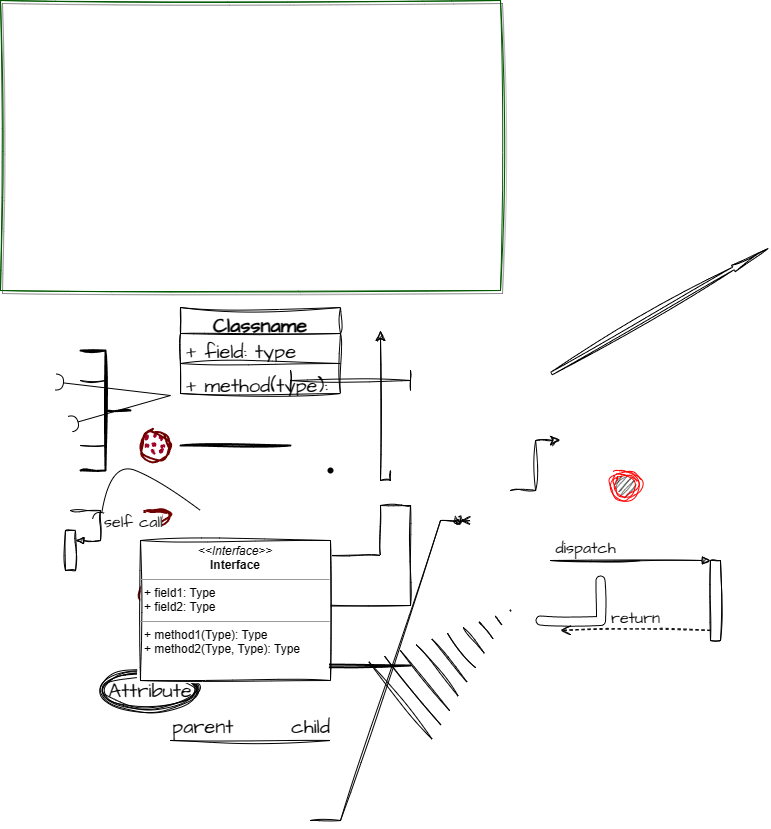

The diagram above was exported from draw.io. Its source (the exported page's mxGraphModel, read from the mxfile embedded in the PNG):
<mxGraphModel dx="1154" dy="661" grid="1" gridSize="10" guides="1" tooltips="1" connect="1" arrows="1" fold="1" page="1" pageScale="1" pageWidth="850" pageHeight="1100" math="0" shadow="0">
  <root>
    <mxCell id="0" />
    <mxCell id="1" parent="0" />
    <mxCell id="AP8aq3HNC4A4q8awUvHw-1" value="" style="ellipse;whiteSpace=wrap;html=1;strokeWidth=2;fillWeight=2;hachureGap=8;fillStyle=dots;labelBackgroundColor=none;rounded=0;sketch=1;curveFitting=1;jiggle=2;fillColor=#a20025;fontColor=#ffffff;strokeColor=#6F0000;" vertex="1" parent="1">
      <mxGeometry x="140" y="430" width="30" height="30" as="geometry" />
    </mxCell>
    <mxCell id="AP8aq3HNC4A4q8awUvHw-15" value="" style="ellipse;whiteSpace=wrap;html=1;strokeWidth=2;fillWeight=2;hachureGap=8;fillStyle=dots;labelBackgroundColor=none;rounded=0;sketch=1;curveFitting=1;jiggle=2;fillColor=#a20025;fontColor=#ffffff;strokeColor=#6F0000;" vertex="1" parent="1">
      <mxGeometry x="140" y="510" width="30" height="15" as="geometry" />
    </mxCell>
    <mxCell id="AP8aq3HNC4A4q8awUvHw-16" value="" style="ellipse;whiteSpace=wrap;html=1;strokeWidth=2;fillWeight=2;hachureGap=8;fillStyle=dots;labelBackgroundColor=none;rounded=0;sketch=1;curveFitting=1;jiggle=2;fillColor=#a20025;fontColor=#ffffff;strokeColor=#6F0000;" vertex="1" parent="1">
      <mxGeometry x="140" y="580" width="30" height="25" as="geometry" />
    </mxCell>
    <mxCell id="AP8aq3HNC4A4q8awUvHw-18" value="" style="rounded=0;whiteSpace=wrap;html=1;shadow=1;labelBackgroundColor=none;sketch=1;curveFitting=1;jiggle=2;glass=0;fillColor=none;fontColor=#ffffff;strokeColor=#005700;" vertex="1" parent="1">
      <mxGeometry width="500" height="290" as="geometry" />
    </mxCell>
    <mxCell id="AP8aq3HNC4A4q8awUvHw-20" value="" style="line;strokeWidth=2;html=1;sketch=1;hachureGap=4;jiggle=2;curveFitting=1;fontFamily=Architects Daughter;fontSource=https%3A%2F%2Ffonts.googleapis.com%2Fcss%3Ffamily%3DArchitects%2BDaughter;fontSize=20;rotation=0;" vertex="1" parent="1">
      <mxGeometry x="180" y="395" width="110" height="100" as="geometry" />
    </mxCell>
    <mxCell id="AP8aq3HNC4A4q8awUvHw-26" value="" style="shape=waypoint;sketch=0;fillStyle=solid;size=6;pointerEvents=1;points=[];fillColor=none;resizable=0;rotatable=0;perimeter=centerPerimeter;snapToPoint=1;hachureGap=4;jiggle=2;curveFitting=1;fontFamily=Architects Daughter;fontSource=https%3A%2F%2Ffonts.googleapis.com%2Fcss%3Ffamily%3DArchitects%2BDaughter;fontSize=20;" vertex="1" parent="1">
      <mxGeometry x="320" y="460" width="20" height="20" as="geometry" />
    </mxCell>
    <mxCell id="AP8aq3HNC4A4q8awUvHw-28" value="" style="edgeStyle=segmentEdgeStyle;endArrow=classic;html=1;curved=0;rounded=0;endSize=8;startSize=8;sketch=1;hachureGap=4;jiggle=2;curveFitting=1;fontFamily=Architects Daughter;fontSource=https%3A%2F%2Ffonts.googleapis.com%2Fcss%3Ffamily%3DArchitects%2BDaughter;fontSize=16;" edge="1" parent="1">
      <mxGeometry width="50" height="50" relative="1" as="geometry">
        <mxPoint x="280" y="604.97" as="sourcePoint" />
        <mxPoint x="320" y="554.97" as="targetPoint" />
        <Array as="points">
          <mxPoint x="410" y="605" />
          <mxPoint x="410" y="505" />
          <mxPoint x="380" y="505" />
          <mxPoint x="380" y="555" />
        </Array>
      </mxGeometry>
    </mxCell>
    <mxCell id="AP8aq3HNC4A4q8awUvHw-29" value="" style="edgeStyle=elbowEdgeStyle;elbow=horizontal;endArrow=classic;html=1;curved=0;rounded=0;endSize=8;startSize=8;sketch=1;hachureGap=4;jiggle=2;curveFitting=1;fontFamily=Architects Daughter;fontSource=https%3A%2F%2Ffonts.googleapis.com%2Fcss%3Ffamily%3DArchitects%2BDaughter;fontSize=16;" edge="1" parent="1">
      <mxGeometry x="90" y="372.5" width="50" height="50" relative="1" as="geometry">
        <mxPoint x="510" y="490" as="sourcePoint" />
        <mxPoint x="560" y="440" as="targetPoint" />
      </mxGeometry>
    </mxCell>
    <mxCell id="AP8aq3HNC4A4q8awUvHw-30" value="" style="shape=crossbar;whiteSpace=wrap;html=1;rounded=1;sketch=1;hachureGap=4;jiggle=2;curveFitting=1;fontFamily=Architects Daughter;fontSource=https%3A%2F%2Ffonts.googleapis.com%2Fcss%3Ffamily%3DArchitects%2BDaughter;fontSize=20;" vertex="1" parent="1">
      <mxGeometry x="290" y="370" width="120" height="20" as="geometry" />
    </mxCell>
    <mxCell id="AP8aq3HNC4A4q8awUvHw-31" value="" style="line;strokeWidth=2;html=1;sketch=1;hachureGap=4;jiggle=2;curveFitting=1;fontFamily=Architects Daughter;fontSource=https%3A%2F%2Ffonts.googleapis.com%2Fcss%3Ffamily%3DArchitects%2BDaughter;fontSize=20;" vertex="1" parent="1">
      <mxGeometry x="250" y="660" width="160" height="10" as="geometry" />
    </mxCell>
    <mxCell id="AP8aq3HNC4A4q8awUvHw-32" value="" style="shape=filledEdge;curved=0;rounded=0;fixDash=1;endArrow=none;strokeWidth=10;fillColor=#ffffff;edgeStyle=orthogonalEdgeStyle;html=1;sketch=1;hachureGap=4;jiggle=2;curveFitting=1;fontFamily=Architects Daughter;fontSource=https%3A%2F%2Ffonts.googleapis.com%2Fcss%3Ffamily%3DArchitects%2BDaughter;fontSize=16;" edge="1" parent="1">
      <mxGeometry width="60" height="40" relative="1" as="geometry">
        <mxPoint x="540" y="620" as="sourcePoint" />
        <mxPoint x="600" y="580" as="targetPoint" />
      </mxGeometry>
    </mxCell>
    <mxCell id="AP8aq3HNC4A4q8awUvHw-33" value="" style="shape=switch;whiteSpace=wrap;html=1;sketch=1;hachureGap=4;jiggle=2;curveFitting=1;fontFamily=Architects Daughter;fontSource=https%3A%2F%2Ffonts.googleapis.com%2Fcss%3Ffamily%3DArchitects%2BDaughter;fontSize=20;" vertex="1" parent="1">
      <mxGeometry x="230" y="590" width="60" height="60" as="geometry" />
    </mxCell>
    <mxCell id="AP8aq3HNC4A4q8awUvHw-34" value="" style="html=1;shadow=0;dashed=0;align=center;verticalAlign=middle;shape=mxgraph.arrows2.arrow;dy=0.6;dx=40;notch=0;sketch=1;hachureGap=4;jiggle=2;curveFitting=1;fontFamily=Architects Daughter;fontSource=https%3A%2F%2Ffonts.googleapis.com%2Fcss%3Ffamily%3DArchitects%2BDaughter;fontSize=20;rotation=-30;" vertex="1" parent="1">
      <mxGeometry x="534.33" y="306.69" width="250" height="7.5" as="geometry" />
    </mxCell>
    <mxCell id="AP8aq3HNC4A4q8awUvHw-35" value="" style="shape=mxgraph.arrows2.wedgeArrowDashed2;html=1;bendable=0;startWidth=50;stepSize=15;rounded=0;sketch=1;hachureGap=4;jiggle=2;curveFitting=1;fontFamily=Architects Daughter;fontSource=https%3A%2F%2Ffonts.googleapis.com%2Fcss%3Ffamily%3DArchitects%2BDaughter;fontSize=16;" edge="1" parent="1">
      <mxGeometry width="100" height="100" relative="1" as="geometry">
        <mxPoint x="400" y="700" as="sourcePoint" />
        <mxPoint x="510" y="610" as="targetPoint" />
      </mxGeometry>
    </mxCell>
    <mxCell id="AP8aq3HNC4A4q8awUvHw-36" value="Attribute" style="ellipse;shape=doubleEllipse;margin=3;whiteSpace=wrap;html=1;align=center;sketch=1;hachureGap=4;jiggle=2;curveFitting=1;fontFamily=Architects Daughter;fontSource=https%3A%2F%2Ffonts.googleapis.com%2Fcss%3Ffamily%3DArchitects%2BDaughter;fontSize=20;" vertex="1" parent="1">
      <mxGeometry x="100" y="670" width="100" height="40" as="geometry" />
    </mxCell>
    <mxCell id="AP8aq3HNC4A4q8awUvHw-37" value="" style="edgeStyle=entityRelationEdgeStyle;fontSize=12;html=1;endArrow=ERzeroToMany;endFill=1;rounded=0;sketch=1;hachureGap=4;jiggle=2;curveFitting=1;fontFamily=Architects Daughter;fontSource=https%3A%2F%2Ffonts.googleapis.com%2Fcss%3Ffamily%3DArchitects%2BDaughter;" edge="1" parent="1">
      <mxGeometry width="100" height="100" relative="1" as="geometry">
        <mxPoint x="310" y="820" as="sourcePoint" />
        <mxPoint x="470" y="520" as="targetPoint" />
      </mxGeometry>
    </mxCell>
    <mxCell id="AP8aq3HNC4A4q8awUvHw-38" value="" style="edgeStyle=segmentEdgeStyle;endArrow=classic;html=1;curved=0;rounded=0;endSize=8;startSize=8;sketch=1;hachureGap=4;jiggle=2;curveFitting=1;fontFamily=Architects Daughter;fontSource=https%3A%2F%2Ffonts.googleapis.com%2Fcss%3Ffamily%3DArchitects%2BDaughter;fontSize=16;" edge="1" parent="1">
      <mxGeometry width="50" height="50" relative="1" as="geometry">
        <mxPoint x="390" y="470" as="sourcePoint" />
        <mxPoint x="380" y="330" as="targetPoint" />
        <Array as="points">
          <mxPoint x="390" y="480" />
          <mxPoint x="380" y="480" />
        </Array>
      </mxGeometry>
    </mxCell>
    <mxCell id="AP8aq3HNC4A4q8awUvHw-39" value="Classname" style="swimlane;fontStyle=1;align=center;verticalAlign=top;childLayout=stackLayout;horizontal=1;startSize=26;horizontalStack=0;resizeParent=1;resizeParentMax=0;resizeLast=0;collapsible=1;marginBottom=0;whiteSpace=wrap;html=1;sketch=1;hachureGap=4;jiggle=2;curveFitting=1;fontFamily=Architects Daughter;fontSource=https%3A%2F%2Ffonts.googleapis.com%2Fcss%3Ffamily%3DArchitects%2BDaughter;fontSize=20;" vertex="1" parent="1">
      <mxGeometry x="180" y="307" width="160" height="86" as="geometry" />
    </mxCell>
    <mxCell id="AP8aq3HNC4A4q8awUvHw-40" value="+ field: type" style="text;strokeColor=none;fillColor=none;align=left;verticalAlign=top;spacingLeft=4;spacingRight=4;overflow=hidden;rotatable=0;points=[[0,0.5],[1,0.5]];portConstraint=eastwest;whiteSpace=wrap;html=1;fontSize=20;fontFamily=Architects Daughter;" vertex="1" parent="AP8aq3HNC4A4q8awUvHw-39">
      <mxGeometry y="26" width="160" height="26" as="geometry" />
    </mxCell>
    <mxCell id="AP8aq3HNC4A4q8awUvHw-41" value="" style="line;strokeWidth=1;fillColor=none;align=left;verticalAlign=middle;spacingTop=-1;spacingLeft=3;spacingRight=3;rotatable=0;labelPosition=right;points=[];portConstraint=eastwest;strokeColor=inherit;sketch=1;hachureGap=4;jiggle=2;curveFitting=1;fontFamily=Architects Daughter;fontSource=https%3A%2F%2Ffonts.googleapis.com%2Fcss%3Ffamily%3DArchitects%2BDaughter;fontSize=20;" vertex="1" parent="AP8aq3HNC4A4q8awUvHw-39">
      <mxGeometry y="52" width="160" height="8" as="geometry" />
    </mxCell>
    <mxCell id="AP8aq3HNC4A4q8awUvHw-42" value="+ method(type): type" style="text;strokeColor=none;fillColor=none;align=left;verticalAlign=top;spacingLeft=4;spacingRight=4;overflow=hidden;rotatable=0;points=[[0,0.5],[1,0.5]];portConstraint=eastwest;whiteSpace=wrap;html=1;fontSize=20;fontFamily=Architects Daughter;" vertex="1" parent="AP8aq3HNC4A4q8awUvHw-39">
      <mxGeometry y="60" width="160" height="26" as="geometry" />
    </mxCell>
    <mxCell id="AP8aq3HNC4A4q8awUvHw-43" value="&lt;p style=&quot;margin:0px;margin-top:4px;text-align:center;&quot;&gt;&lt;i&gt;&amp;lt;&amp;lt;Interface&amp;gt;&amp;gt;&lt;/i&gt;&lt;br/&gt;&lt;b&gt;Interface&lt;/b&gt;&lt;/p&gt;&lt;hr size=&quot;1&quot;/&gt;&lt;p style=&quot;margin:0px;margin-left:4px;&quot;&gt;+ field1: Type&lt;br/&gt;+ field2: Type&lt;/p&gt;&lt;hr size=&quot;1&quot;/&gt;&lt;p style=&quot;margin:0px;margin-left:4px;&quot;&gt;+ method1(Type): Type&lt;br/&gt;+ method2(Type, Type): Type&lt;/p&gt;" style="verticalAlign=top;align=left;overflow=fill;fontSize=12;fontFamily=Helvetica;html=1;whiteSpace=wrap;sketch=1;hachureGap=4;jiggle=2;curveFitting=1;fontSource=https%3A%2F%2Ffonts.googleapis.com%2Fcss%3Ffamily%3DArchitects%2BDaughter;" vertex="1" parent="1">
      <mxGeometry x="140" y="540" width="190" height="140" as="geometry" />
    </mxCell>
    <mxCell id="AP8aq3HNC4A4q8awUvHw-44" value="" style="ellipse;html=1;shape=endState;fillColor=#000000;strokeColor=#ff0000;sketch=1;hachureGap=4;jiggle=2;curveFitting=1;fontFamily=Architects Daughter;fontSource=https%3A%2F%2Ffonts.googleapis.com%2Fcss%3Ffamily%3DArchitects%2BDaughter;fontSize=20;" vertex="1" parent="1">
      <mxGeometry x="610" y="470" width="30" height="30" as="geometry" />
    </mxCell>
    <mxCell id="AP8aq3HNC4A4q8awUvHw-45" value="" style="html=1;points=[];perimeter=orthogonalPerimeter;outlineConnect=0;targetShapes=umlLifeline;portConstraint=eastwest;newEdgeStyle={&quot;edgeStyle&quot;:&quot;elbowEdgeStyle&quot;,&quot;elbow&quot;:&quot;vertical&quot;,&quot;curved&quot;:0,&quot;rounded&quot;:0};sketch=1;hachureGap=4;jiggle=2;curveFitting=1;fontFamily=Architects Daughter;fontSource=https%3A%2F%2Ffonts.googleapis.com%2Fcss%3Ffamily%3DArchitects%2BDaughter;fontSize=20;" vertex="1" parent="1">
      <mxGeometry x="710" y="560" width="10" height="80" as="geometry" />
    </mxCell>
    <mxCell id="AP8aq3HNC4A4q8awUvHw-46" value="dispatch" style="html=1;verticalAlign=bottom;endArrow=block;edgeStyle=elbowEdgeStyle;elbow=vertical;curved=0;rounded=0;sketch=1;hachureGap=4;jiggle=2;curveFitting=1;fontFamily=Architects Daughter;fontSource=https%3A%2F%2Ffonts.googleapis.com%2Fcss%3Ffamily%3DArchitects%2BDaughter;fontSize=16;" edge="1" target="AP8aq3HNC4A4q8awUvHw-45" parent="1">
      <mxGeometry relative="1" as="geometry">
        <mxPoint x="640" y="560" as="sourcePoint" />
        <Array as="points">
          <mxPoint x="550" y="560" />
        </Array>
      </mxGeometry>
    </mxCell>
    <mxCell id="AP8aq3HNC4A4q8awUvHw-47" value="return" style="html=1;verticalAlign=bottom;endArrow=open;dashed=1;endSize=8;edgeStyle=elbowEdgeStyle;elbow=vertical;curved=0;rounded=0;sketch=1;hachureGap=4;jiggle=2;curveFitting=1;fontFamily=Architects Daughter;fontSource=https%3A%2F%2Ffonts.googleapis.com%2Fcss%3Ffamily%3DArchitects%2BDaughter;fontSize=16;" edge="1" source="AP8aq3HNC4A4q8awUvHw-45" parent="1">
      <mxGeometry relative="1" as="geometry">
        <mxPoint x="560" y="630" as="targetPoint" />
      </mxGeometry>
    </mxCell>
    <mxCell id="AP8aq3HNC4A4q8awUvHw-48" value="" style="endArrow=none;html=1;edgeStyle=orthogonalEdgeStyle;rounded=0;sketch=1;hachureGap=4;jiggle=2;curveFitting=1;fontFamily=Architects Daughter;fontSource=https%3A%2F%2Ffonts.googleapis.com%2Fcss%3Ffamily%3DArchitects%2BDaughter;fontSize=16;" edge="1" parent="1">
      <mxGeometry relative="1" as="geometry">
        <mxPoint x="170" y="740" as="sourcePoint" />
        <mxPoint x="330" y="740" as="targetPoint" />
      </mxGeometry>
    </mxCell>
    <mxCell id="AP8aq3HNC4A4q8awUvHw-49" value="parent" style="edgeLabel;resizable=0;html=1;align=left;verticalAlign=bottom;sketch=1;hachureGap=4;jiggle=2;curveFitting=1;fontFamily=Architects Daughter;fontSource=https%3A%2F%2Ffonts.googleapis.com%2Fcss%3Ffamily%3DArchitects%2BDaughter;fontSize=20;" connectable="0" vertex="1" parent="AP8aq3HNC4A4q8awUvHw-48">
      <mxGeometry x="-1" relative="1" as="geometry" />
    </mxCell>
    <mxCell id="AP8aq3HNC4A4q8awUvHw-50" value="child" style="edgeLabel;resizable=0;html=1;align=right;verticalAlign=bottom;sketch=1;hachureGap=4;jiggle=2;curveFitting=1;fontFamily=Architects Daughter;fontSource=https%3A%2F%2Ffonts.googleapis.com%2Fcss%3Ffamily%3DArchitects%2BDaughter;fontSize=20;" connectable="0" vertex="1" parent="AP8aq3HNC4A4q8awUvHw-48">
      <mxGeometry x="1" relative="1" as="geometry" />
    </mxCell>
    <mxCell id="AP8aq3HNC4A4q8awUvHw-51" value="" style="rounded=0;orthogonalLoop=1;jettySize=auto;html=1;endArrow=halfCircle;endFill=0;entryX=0.5;entryY=0.5;endSize=6;strokeWidth=1;sketch=0;fontSize=12;curved=1;hachureGap=4;jiggle=2;curveFitting=1;fontFamily=Architects Daughter;fontSource=https%3A%2F%2Ffonts.googleapis.com%2Fcss%3Ffamily%3DArchitects%2BDaughter;" edge="1" parent="1">
      <mxGeometry relative="1" as="geometry">
        <mxPoint x="170" y="394.99941176470577" as="sourcePoint" />
        <mxPoint x="55" y="381.47" as="targetPoint" />
      </mxGeometry>
    </mxCell>
    <mxCell id="AP8aq3HNC4A4q8awUvHw-52" value="" style="ellipse;whiteSpace=wrap;html=1;align=center;aspect=fixed;fillColor=none;strokeColor=none;resizable=0;points=[[0.5,0.5]];outlineConnect=0;sketch=1;hachureGap=4;jiggle=2;curveFitting=1;fontFamily=Architects Daughter;fontSource=https%3A%2F%2Ffonts.googleapis.com%2Fcss%3Ffamily%3DArchitects%2BDaughter;fontSize=20;" vertex="1" parent="1">
      <mxGeometry x="60" y="420" width="10" height="10" as="geometry" />
    </mxCell>
    <mxCell id="AP8aq3HNC4A4q8awUvHw-53" value="" style="rounded=0;orthogonalLoop=1;jettySize=auto;html=1;endArrow=halfCircle;endFill=0;endSize=6;strokeWidth=1;sketch=0;fontSize=12;curved=1;hachureGap=4;jiggle=2;curveFitting=1;fontFamily=Architects Daughter;fontSource=https%3A%2F%2Ffonts.googleapis.com%2Fcss%3Ffamily%3DArchitects%2BDaughter;" edge="1" parent="1" target="AP8aq3HNC4A4q8awUvHw-52">
      <mxGeometry relative="1" as="geometry">
        <mxPoint x="170" y="394.99941176470577" as="sourcePoint" />
        <mxPoint x="55" y="381.47" as="targetPoint" />
      </mxGeometry>
    </mxCell>
    <mxCell id="AP8aq3HNC4A4q8awUvHw-54" value="" style="rounded=0;orthogonalLoop=1;jettySize=auto;html=1;endArrow=halfCircle;endFill=0;endSize=6;strokeWidth=1;sketch=0;fontSize=12;curved=1;hachureGap=4;jiggle=2;curveFitting=1;fontFamily=Architects Daughter;fontSource=https%3A%2F%2Ffonts.googleapis.com%2Fcss%3Ffamily%3DArchitects%2BDaughter;" edge="1" parent="1">
      <mxGeometry relative="1" as="geometry">
        <mxPoint x="200" y="510" as="sourcePoint" />
        <mxPoint x="100" y="520" as="targetPoint" />
        <Array as="points">
          <mxPoint x="160" y="480" />
          <mxPoint x="110" y="460" />
        </Array>
      </mxGeometry>
    </mxCell>
    <mxCell id="AP8aq3HNC4A4q8awUvHw-55" value="" style="strokeWidth=2;html=1;shape=mxgraph.flowchart.annotation_2;align=left;labelPosition=right;pointerEvents=1;sketch=1;hachureGap=4;jiggle=2;curveFitting=1;fontFamily=Architects Daughter;fontSource=https%3A%2F%2Ffonts.googleapis.com%2Fcss%3Ffamily%3DArchitects%2BDaughter;fontSize=20;rotation=-180;" vertex="1" parent="1">
      <mxGeometry x="80" y="350" width="50" height="120" as="geometry" />
    </mxCell>
    <mxCell id="AP8aq3HNC4A4q8awUvHw-56" value="" style="line;strokeWidth=1;rotatable=0;dashed=0;labelPosition=right;align=left;verticalAlign=middle;spacingTop=0;spacingLeft=6;points=[];portConstraint=eastwest;sketch=1;hachureGap=4;jiggle=2;curveFitting=1;fontFamily=Architects Daughter;fontSource=https%3A%2F%2Ffonts.googleapis.com%2Fcss%3Ffamily%3DArchitects%2BDaughter;fontSize=20;" vertex="1" parent="1">
      <mxGeometry x="80" y="376.5" width="25" height="7" as="geometry" />
    </mxCell>
    <mxCell id="AP8aq3HNC4A4q8awUvHw-57" value="" style="line;strokeWidth=1;rotatable=0;dashed=0;labelPosition=right;align=left;verticalAlign=middle;spacingTop=0;spacingLeft=6;points=[];portConstraint=eastwest;sketch=1;hachureGap=4;jiggle=2;curveFitting=1;fontFamily=Architects Daughter;fontSource=https%3A%2F%2Ffonts.googleapis.com%2Fcss%3Ffamily%3DArchitects%2BDaughter;fontSize=20;" vertex="1" parent="1">
      <mxGeometry x="80" y="440" width="25" height="10" as="geometry" />
    </mxCell>
    <mxCell id="AP8aq3HNC4A4q8awUvHw-58" value="" style="html=1;points=[];perimeter=orthogonalPerimeter;outlineConnect=0;targetShapes=umlLifeline;portConstraint=eastwest;newEdgeStyle={&quot;edgeStyle&quot;:&quot;elbowEdgeStyle&quot;,&quot;elbow&quot;:&quot;vertical&quot;,&quot;curved&quot;:0,&quot;rounded&quot;:0};sketch=1;hachureGap=4;jiggle=2;curveFitting=1;fontFamily=Architects Daughter;fontSource=https%3A%2F%2Ffonts.googleapis.com%2Fcss%3Ffamily%3DArchitects%2BDaughter;fontSize=20;" vertex="1" parent="1">
      <mxGeometry x="65" y="530" width="10" height="40" as="geometry" />
    </mxCell>
    <mxCell id="AP8aq3HNC4A4q8awUvHw-59" value="self call" style="html=1;align=left;spacingLeft=2;endArrow=block;rounded=0;edgeStyle=orthogonalEdgeStyle;curved=0;rounded=0;sketch=1;hachureGap=4;jiggle=2;curveFitting=1;fontFamily=Architects Daughter;fontSource=https%3A%2F%2Ffonts.googleapis.com%2Fcss%3Ffamily%3DArchitects%2BDaughter;fontSize=16;" edge="1" target="AP8aq3HNC4A4q8awUvHw-58" parent="1">
      <mxGeometry relative="1" as="geometry">
        <mxPoint x="70" y="510" as="sourcePoint" />
        <Array as="points">
          <mxPoint x="100" y="540" />
        </Array>
      </mxGeometry>
    </mxCell>
  </root>
</mxGraphModel>